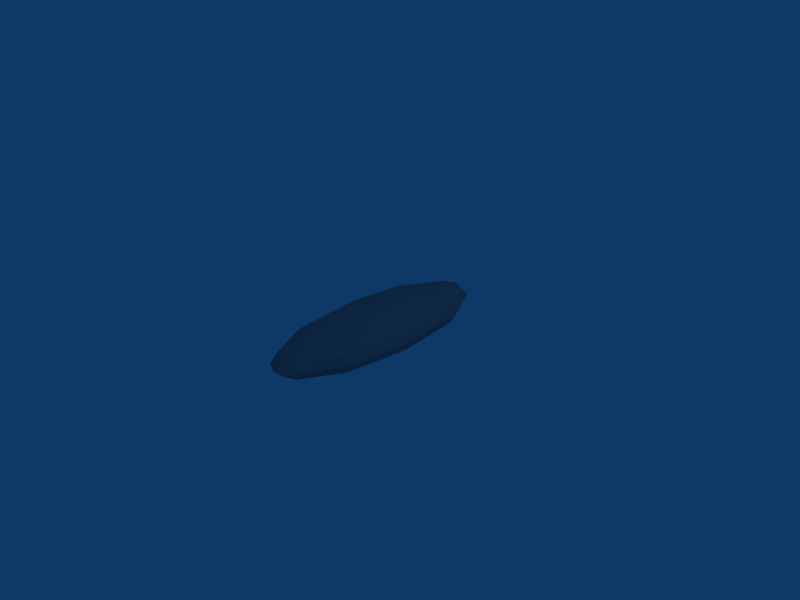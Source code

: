 # Source: redPill.blend  (saved by Blender 2.49.2; exported with 4.5.12 LTS)
import bpy
from mathutils import Matrix  # noqa: F401  (used for matrix-valued properties, if any)

bpy.ops.wm.read_factory_settings(use_empty=True)
scene = bpy.context.scene
scene.name = 'Scene'

# ---- collections
col_collection_1 = bpy.data.collections.new('Collection 1'); scene.collection.children.link(col_collection_1)

# ---- materials (node trees are filled in below, after node groups)
mat_asteroidmat = bpy.data.materials.new('AsteroidMat')
mat_asteroidmat.alpha_threshold = 0.0
mat_asteroidmat.diffuse_color = (0.56, 0.56, 0.56, 1.0)
mat_asteroidmat.roughness = 0.5
mat_asteroidmat.specular_intensity = 0.0
mat_asteroidmat.line_color = (0.0, 0.0, 0.0, 0.75)

# ---- material node trees

# ---- world
world_world = bpy.data.worlds.new('World'); scene.world = world_world
world_world.color = (0.05656, 0.2208, 0.4)
world_world.use_sun_shadow = False
world_world.sun_shadow_jitter_overblur = 0.0
world_world.cycles.sampling_method = 'MANUAL'
world_world.cycles.sample_map_resolution = 256

# ---- cameras
cam_camera = bpy.data.cameras.new('Camera')
cam_camera.passepartout_alpha = 0.2
cam_camera.clip_end = 100.0
cam_camera.lens = 35.0
cam_camera.ortho_scale = 7.314
cam_camera.show_passepartout = False
cam_camera.show_safe_areas = True
cam_camera.dof.focus_distance = 0.0
cam_camera.dof.aperture_fstop = 128.0

# ---- lights
light_spot = bpy.data.lights.new('Spot', 'POINT')
light_spot.transmission_factor = 0.0
light_spot.cutoff_distance = 30.0
light_spot.energy = 100.0
light_spot.shadow_buffer_clip_start = 1.001
light_spot.shadow_soft_size = 1.0
light_spot.shadow_maximum_resolution = 0.006
light_spot.use_absolute_resolution = True
light_spot.cycles.use_multiple_importance_sampling = False

# ---- meshes
me_pillshot = bpy.data.meshes.new('pillShot')
me_pillshot.from_pydata([(0.1575, 1.518e-08, 0.1924), (0.291, 1.518e-08, 0.1473), (0.3802, 1.518e-08, 0.07969), (0.4115, 1.518e-08, -1.559e-08), (0.3802, 1.518e-08, -0.07969), (0.291, 1.518e-08, -0.1473), (0.1575, 1.518e-08, -0.1924), (0.1274, 0.2536, -0.1924), (0.2354, 0.4686, -0.1473), (0.3076, 0.6122, -0.07969), (0.3329, 0.6627, 0.0), (0.3076, 0.6122, 0.07969), (0.2354, 0.4686, 0.1473), (0.1274, 0.2536, 0.1924), (0.04866, 0.4103, 0.1924), (0.08991, 0.7582, 0.1473), (0.1175, 0.9602, 0.07969), (0.1272, 1.039, 0.0), (0.1175, 0.9602, -0.07969), (0.08991, 0.7582, -0.1473), (0.04866, 0.4103, -0.1924), (-0.04866, 0.4103, -0.1924), (-0.08991, 0.7582, -0.1473), (-0.1175, 0.9602, -0.07969), (-0.1272, 1.039, 0.0), (-0.1175, 0.9602, 0.07969), (-0.08991, 0.7582, 0.1473), (-0.04866, 0.4103, 0.1924), (-0.1274, 0.2536, 0.1924), (-0.2354, 0.4686, 0.1473), (-0.3076, 0.6122, 0.07969), (-0.3329, 0.6627, 0.0), (-0.3076, 0.6122, -0.07969), (-0.2354, 0.4686, -0.1473), (-0.1274, 0.2536, -0.1924), (-0.1575, -5.201e-08, -0.1924), (-0.291, -8.561e-08, -0.1473), (-0.3802, -8.561e-08, -0.07969), (-0.4115, -1.864e-07, 0.0), (-0.3802, -8.561e-08, 0.07969), (-0.291, -8.561e-08, 0.1473), (-0.1575, -6.881e-08, 0.1924), (-0.1274, -0.2536, 0.1924), (-0.2354, -0.4686, 0.1473), (-0.3076, -0.6122, 0.07969), (-0.3329, -0.6627, 0.0), (-0.3076, -0.6122, -0.07969), (-0.2354, -0.4686, -0.1473), (-0.1274, -0.2536, -0.1924), (-8.936e-08, -1.498e-07, -0.2082), (-0.04866, -0.4103, -0.1924), (-0.08991, -0.7582, -0.1473), (-0.1175, -0.9602, -0.07969), (-0.1272, -1.039, 0.0), (-0.1175, -0.9602, 0.07969), (-0.08991, -0.7582, 0.1473), (-0.04866, -0.4103, 0.1924), (-7.016e-08, 1.935e-08, 0.2082), (0.04866, -0.4103, 0.1924), (0.08991, -0.7582, 0.1473), (0.1175, -0.9602, 0.07969), (0.1272, -1.039, 0.0), (0.1175, -0.9602, -0.07969), (0.08991, -0.7582, -0.1473), (0.04866, -0.4103, -0.1924), (0.1274, -0.2536, -0.1924), (0.2354, -0.4686, -0.1473), (0.3076, -0.6122, -0.07969), (0.3329, -0.6627, 0.0), (0.3076, -0.6122, 0.07969), (0.2354, -0.4686, 0.1473), (0.1274, -0.2536, 0.1924), (0.2104, -0.4188, 0.3178), (0.3888, -0.7739, 0.2432), (0.508, -1.011, 0.1316), (0.5498, -1.094, 0.0), (0.508, -1.011, -0.1316), (0.3888, -0.7739, -0.2432), (0.2104, -0.4188, -0.3178), (0.08037, -0.6777, -0.3178), (0.1485, -1.214, -0.2432), (0.194, -1.586, -0.1316), (0.21, -1.716, 0.0), (0.194, -1.586, 0.1316), (0.1485, -1.214, 0.2432), (0.08037, -0.6777, 0.3178), (-4.132e-08, 9.508e-08, 0.3608), (-0.08037, -0.6777, 0.3178), (-0.1485, -1.214, 0.2432), (-0.194, -1.586, 0.1316), (-0.21, -1.716, 0.0), (-0.194, -1.586, -0.1316), (-0.1485, -1.214, -0.2432), (-0.08037, -0.6777, -0.3178), (-7.459e-08, -1.854e-07, -0.3608), (-0.2104, -0.4188, -0.3178), (-0.3888, -0.7739, -0.2432), (-0.508, -1.011, -0.1316), (-0.5498, -1.094, 0.0), (-0.508, -1.011, 0.1316), (-0.3888, -0.7739, 0.2432), (-0.2104, -0.4188, 0.3178), (-0.2601, -5.454e-08, 0.3178), (-0.4805, -8.229e-08, 0.2432), (-0.6279, -8.229e-08, 0.1316), (-0.6796, -2.488e-07, 0.0), (-0.6279, -8.229e-08, -0.1316), (-0.4805, -8.229e-08, -0.2432), (-0.2601, -2.679e-08, -0.3178), (-0.2104, 0.4188, -0.3178), (-0.3888, 0.7739, -0.2432), (-0.508, 1.011, -0.1316), (-0.5498, 1.094, 0.0), (-0.508, 1.011, 0.1316), (-0.3888, 0.7739, 0.2432), (-0.2104, 0.4188, 0.3178), (-0.08037, 0.6777, 0.3178), (-0.1485, 1.214, 0.2432), (-0.194, 1.586, 0.1316), (-0.21, 1.716, 0.0), (-0.194, 1.586, -0.1316), (-0.1485, 1.214, -0.2432), (-0.08037, 0.6777, -0.3178), (0.08037, 0.6777, -0.3178), (0.1485, 1.214, -0.2432), (0.194, 1.586, -0.1316), (0.21, 1.716, 0.0), (0.194, 1.586, 0.1316), (0.1485, 1.214, 0.2432), (0.08037, 0.6777, 0.3178), (0.2104, 0.4188, 0.3178), (0.3888, 0.7739, 0.2432), (0.508, 1.011, 0.1316), (0.5498, 1.094, 0.0), (0.508, 1.011, -0.1316), (0.3888, 0.7739, -0.2432), (0.2104, 0.4188, -0.3178), (0.2601, 8.419e-08, -0.3178), (0.4805, 8.419e-08, -0.2432), (0.6279, 8.419e-08, -0.1316), (0.6796, 8.419e-08, -1.503e-08), (0.6279, 8.419e-08, 0.1316), (0.4805, 8.419e-08, 0.2432), (0.2601, 8.419e-08, 0.3178), (2.546e-08, -0.7109, -0.3334), (4.526e-08, -1.273, -0.2551), (5.846e-08, -1.664, -0.1381), (1.508e-07, -1.801, 0.0), (5.846e-08, -1.664, 0.1381), (4.526e-08, -1.273, 0.2551), (3.206e-08, -0.7109, 0.3334), (-6.032e-08, 0.7109, 0.3334), (-7.352e-08, 1.273, 0.2551), (-8.672e-08, 1.664, 0.1381), (-9.991e-08, 1.801, 0.0), (-8.672e-08, 1.664, -0.1381), (-7.352e-08, 1.273, -0.2551), (-6.692e-08, 0.7109, -0.3334), (-3.202e-08, -0.4286, 0.1924), (-2.69e-08, -0.792, 0.1473), (-1.664e-08, -1.003, 0.07969), (4.49e-08, -1.086, 0.0), (-1.664e-08, -1.003, -0.07969), (-2.69e-08, -0.792, -0.1473), (-3.202e-08, -0.4286, -0.1924), (-8.844e-08, 0.4286, -0.1924), (-9.87e-08, 0.792, -0.1473), (-9.87e-08, 1.003, -0.07969), (-1.09e-07, 1.086, 0.0), (-9.87e-08, 1.003, 0.07969), (-9.87e-08, 0.792, 0.1473), (-8.331e-08, 0.4286, 0.1924)], [], [(49, 7, 6), (6, 7, 8, 5), (5, 8, 9, 4), (4, 9, 10, 3), (3, 10, 11, 2), (2, 11, 12, 1), (13, 0, 1, 12), (0, 13, 57), (13, 14, 57), (12, 15, 14, 13), (11, 16, 15, 12), (10, 17, 16, 11), (9, 18, 17, 10), (8, 19, 18, 9), (7, 20, 19, 8), (49, 20, 7), (27, 28, 57), (26, 29, 28, 27), (25, 30, 29, 26), (24, 31, 30, 25), (23, 32, 31, 24), (22, 33, 32, 23), (21, 34, 33, 22), (49, 34, 21), (49, 35, 34), (34, 35, 36, 33), (33, 36, 37, 32), (32, 37, 38, 31), (31, 38, 39, 30), (30, 39, 40, 29), (29, 40, 41, 28), (28, 41, 57), (41, 42, 57), (40, 43, 42, 41), (39, 44, 43, 40), (38, 45, 44, 39), (37, 46, 45, 38), (36, 47, 46, 37), (35, 48, 47, 36), (49, 48, 35), (49, 50, 48), (48, 50, 51, 47), (47, 51, 52, 46), (46, 52, 53, 45), (45, 53, 54, 44), (44, 54, 55, 43), (43, 55, 56, 42), (42, 56, 57), (49, 65, 64), (64, 65, 66, 63), (63, 66, 67, 62), (62, 67, 68, 61), (61, 68, 69, 60), (60, 69, 70, 59), (59, 70, 71, 58), (58, 71, 57), (71, 0, 57), (0, 71, 70, 1), (69, 2, 1, 70), (68, 3, 2, 69), (67, 4, 3, 68), (66, 5, 4, 67), (65, 6, 5, 66), (49, 6, 65), (94, 78, 137), (78, 77, 138, 137), (77, 76, 139, 138), (76, 75, 140, 139), (75, 74, 141, 140), (74, 73, 142, 141), (73, 72, 143, 142), (72, 86, 143), (85, 86, 72), (84, 85, 72, 73), (83, 84, 73, 74), (82, 83, 74, 75), (81, 82, 75, 76), (80, 81, 76, 77), (79, 80, 77, 78), (94, 79, 78), (101, 86, 87), (100, 101, 87, 88), (99, 100, 88, 89), (98, 99, 89, 90), (97, 98, 90, 91), (96, 97, 91, 92), (95, 96, 92, 93), (94, 95, 93), (94, 108, 95), (108, 107, 96, 95), (107, 106, 97, 96), (106, 105, 98, 97), (105, 104, 99, 98), (104, 103, 100, 99), (103, 102, 101, 100), (102, 86, 101), (115, 86, 102), (114, 115, 102, 103), (113, 114, 103, 104), (112, 113, 104, 105), (111, 112, 105, 106), (110, 111, 106, 107), (109, 110, 107, 108), (94, 109, 108), (94, 122, 109), (122, 121, 110, 109), (121, 120, 111, 110), (120, 119, 112, 111), (119, 118, 113, 112), (118, 117, 114, 113), (117, 116, 115, 114), (116, 86, 115), (94, 136, 123), (136, 135, 124, 123), (135, 134, 125, 124), (134, 133, 126, 125), (133, 132, 127, 126), (132, 131, 128, 127), (131, 130, 129, 128), (130, 86, 129), (143, 86, 130), (142, 143, 130, 131), (141, 142, 131, 132), (140, 141, 132, 133), (139, 140, 133, 134), (138, 139, 134, 135), (137, 138, 135, 136), (94, 137, 136), (93, 144, 94), (144, 79, 94), (92, 145, 144, 93), (145, 80, 79, 144), (91, 146, 145, 92), (146, 81, 80, 145), (90, 147, 146, 91), (147, 82, 81, 146), (89, 148, 147, 90), (148, 83, 82, 147), (88, 149, 148, 89), (149, 84, 83, 148), (87, 150, 149, 88), (150, 85, 84, 149), (85, 150, 86), (150, 87, 86), (116, 151, 86), (151, 129, 86), (129, 151, 152, 128), (151, 116, 117, 152), (128, 152, 153, 127), (152, 117, 118, 153), (127, 153, 154, 126), (153, 118, 119, 154), (126, 154, 155, 125), (154, 119, 120, 155), (125, 155, 156, 124), (155, 120, 121, 156), (124, 156, 157, 123), (156, 121, 122, 157), (123, 157, 94), (157, 122, 94), (56, 158, 57), (158, 58, 57), (55, 159, 158, 56), (159, 59, 58, 158), (54, 160, 159, 55), (160, 60, 59, 159), (53, 161, 160, 54), (161, 61, 60, 160), (52, 162, 161, 53), (162, 62, 61, 161), (51, 163, 162, 52), (163, 63, 62, 162), (50, 164, 163, 51), (164, 64, 63, 163), (64, 164, 49), (164, 50, 49), (21, 165, 49), (165, 20, 49), (20, 165, 166, 19), (165, 21, 22, 166), (19, 166, 167, 18), (166, 22, 23, 167), (18, 167, 168, 17), (167, 23, 24, 168), (17, 168, 169, 16), (168, 24, 25, 169), (16, 169, 170, 15), (169, 25, 26, 170), (15, 170, 171, 14), (170, 26, 27, 171), (14, 171, 57), (171, 27, 57)])
_uv = me_pillshot.uv_layers.new(name='UVTex')
_uv.uv.foreach_set('vector', [0.1771, 0.7083, 0.2448, 0.7083, 0.2448, 0.776, 0.1771, 0.7083, 0.2448, 0.7083, 0.2448, 0.776, 0.1771, 0.776, 0.1771, 0.7083, 0.2448, 0.7083, 0.2448, 0.776, 0.1771, 0.776, 0.1771, 0.7083, 0.2448, 0.7083, 0.2448, 0.776, 0.1771, 0.776, 0.1771, 0.7083, 0.2448, 0.7083, 0.2448, 0.776, 0.1771, 0.776, 0.1771, 0.7083, 0.2448, 0.7083, 0.2448, 0.776, 0.1771, 0.776, 0.2448, 0.776, 0.1771, 0.776, 0.1771, 0.7083, 0.2448, 0.7083, 0.1771, 0.7083, 0.2448, 0.7083, 0.2448, 0.776, 0.1771, 0.7083, 0.2448, 0.7083, 0.2448, 0.776, 0.1771, 0.7083, 0.2448, 0.7083, 0.2448, 0.776, 0.1771, 0.776, 0.1771, 0.7083, 0.2448, 0.7083, 0.2448, 0.776, 0.1771, 0.776, 0.1771, 0.7083, 0.2448, 0.7083, 0.2448, 0.776, 0.1771, 0.776, 0.1771, 0.7083, 0.2448, 0.7083, 0.2448, 0.776, 0.1771, 0.776, 0.1771, 0.7083, 0.2448, 0.7083, 0.2448, 0.776, 0.1771, 0.776, 0.1771, 0.7083, 0.2448, 0.7083, 0.2448, 0.776, 0.1771, 0.776, 0.1771, 0.7083, 0.2448, 0.7083, 0.2448, 0.776, 0.1771, 0.7083, 0.2448, 0.7083, 0.2448, 0.776, 0.1771, 0.7083, 0.2448, 0.7083, 0.2448, 0.776, 0.1771, 0.776, 0.1771, 0.7083, 0.2448, 0.7083, 0.2448, 0.776, 0.1771, 0.776, 0.1771, 0.7083, 0.2448, 0.7083, 0.2448, 0.776, 0.1771, 0.776, 0.1771, 0.7083, 0.2448, 0.7083, 0.2448, 0.776, 0.1771, 0.776, 0.1771, 0.7083, 0.2448, 0.7083, 0.2448, 0.776, 0.1771, 0.776, 0.1771, 0.7083, 0.2448, 0.7083, 0.2448, 0.776, 0.1771, 0.776, 0.1771, 0.7083, 0.2448, 0.7083, 0.2448, 0.776, 0.1771, 0.7083, 0.2448, 0.7083, 0.2448, 0.776, 0.1771, 0.7083, 0.2448, 0.7083, 0.2448, 0.776, 0.1771, 0.776, 0.1771, 0.7083, 0.2448, 0.7083, 0.2448, 0.776, 0.1771, 0.776, 0.1771, 0.7083, 0.2448, 0.7083, 0.2448, 0.776, 0.1771, 0.776, 0.1771, 0.7083, 0.2448, 0.7083, 0.2448, 0.776, 0.1771, 0.776, 0.1771, 0.7083, 0.2448, 0.7083, 0.2448, 0.776, 0.1771, 0.776, 0.1771, 0.7083, 0.2448, 0.7083, 0.2448, 0.776, 0.1771, 0.776, 0.1771, 0.7083, 0.2448, 0.7083, 0.2448, 0.776, 0.1771, 0.7083, 0.2448, 0.7083, 0.2448, 0.776, 0.1771, 0.7083, 0.2448, 0.7083, 0.2448, 0.776, 0.1771, 0.776, 0.1771, 0.7083, 0.2448, 0.7083, 0.2448, 0.776, 0.1771, 0.776, 0.1771, 0.7083, 0.2448, 0.7083, 0.2448, 0.776, 0.1771, 0.776, 0.1771, 0.7083, 0.2448, 0.7083, 0.2448, 0.776, 0.1771, 0.776, 0.1771, 0.7083, 0.2448, 0.7083, 0.2448, 0.776, 0.1771, 0.776, 0.1771, 0.7083, 0.2448, 0.7083, 0.2448, 0.776, 0.1771, 0.776, 0.1771, 0.7083, 0.2448, 0.7083, 0.2448, 0.776, 0.1771, 0.7083, 0.2448, 0.7083, 0.2448, 0.776, 0.1771, 0.7083, 0.2448, 0.7083, 0.2448, 0.776, 0.1771, 0.776, 0.1771, 0.7083, 0.2448, 0.7083, 0.2448, 0.776, 0.1771, 0.776, 0.1771, 0.7083, 0.2448, 0.7083, 0.2448, 0.776, 0.1771, 0.776, 0.1771, 0.7083, 0.2448, 0.7083, 0.2448, 0.776, 0.1771, 0.776, 0.1771, 0.7083, 0.2448, 0.7083, 0.2448, 0.776, 0.1771, 0.776, 0.1771, 0.7083, 0.2448, 0.7083, 0.2448, 0.776, 0.1771, 0.776, 0.1771, 0.7083, 0.2448, 0.7083, 0.2448, 0.776, 0.1771, 0.7083, 0.2448, 0.7083, 0.2448, 0.776, 0.1771, 0.7083, 0.2448, 0.7083, 0.2448, 0.776, 0.1771, 0.776, 0.1771, 0.7083, 0.2448, 0.7083, 0.2448, 0.776, 0.1771, 0.776, 0.1771, 0.7083, 0.2448, 0.7083, 0.2448, 0.776, 0.1771, 0.776, 0.1771, 0.7083, 0.2448, 0.7083, 0.2448, 0.776, 0.1771, 0.776, 0.1771, 0.7083, 0.2448, 0.7083, 0.2448, 0.776, 0.1771, 0.776, 0.1771, 0.7083, 0.2448, 0.7083, 0.2448, 0.776, 0.1771, 0.776, 0.1771, 0.7083, 0.2448, 0.7083, 0.2448, 0.776, 0.1771, 0.7083, 0.2448, 0.7083, 0.2448, 0.776, 0.2448, 0.776, 0.1771, 0.776, 0.1771, 0.7083, 0.2448, 0.7083, 0.1771, 0.7083, 0.2448, 0.7083, 0.2448, 0.776, 0.1771, 0.776, 0.1771, 0.7083, 0.2448, 0.7083, 0.2448, 0.776, 0.1771, 0.776, 0.1771, 0.7083, 0.2448, 0.7083, 0.2448, 0.776, 0.1771, 0.776, 0.1771, 0.7083, 0.2448, 0.7083, 0.2448, 0.776, 0.1771, 0.776, 0.1771, 0.7083, 0.2448, 0.7083, 0.2448, 0.776, 0.1771, 0.776, 0.1771, 0.7083, 0.2448, 0.7083, 0.2448, 0.776, 0.5958, 0.4666, 0.5996, 0.4666, 0.5996, 0.4705, 0.5958, 0.4666, 0.5996, 0.4666, 0.5996, 0.4705, 0.5958, 0.4705, 0.5958, 0.4666, 0.5996, 0.4666, 0.5996, 0.4705, 0.5958, 0.4705, 0.5958, 0.4666, 0.5996, 0.4666, 0.5996, 0.4705, 0.5958, 0.4705, 0.5958, 0.4666, 0.5996, 0.4666, 0.5996, 0.4705, 0.5958, 0.4705, 0.5958, 0.4666, 0.5996, 0.4666, 0.5996, 0.4705, 0.5958, 0.4705, 0.5958, 0.4666, 0.5996, 0.4666, 0.5996, 0.4705, 0.5958, 0.4705, 0.5958, 0.4666, 0.5996, 0.4666, 0.5996, 0.4705, 0.5958, 0.4666, 0.5996, 0.4666, 0.5996, 0.4705, 0.5958, 0.4666, 0.5996, 0.4666, 0.5996, 0.4705, 0.5958, 0.4705, 0.5958, 0.4666, 0.5996, 0.4666, 0.5996, 0.4705, 0.5958, 0.4705, 0.5958, 0.4666, 0.5996, 0.4666, 0.5996, 0.4705, 0.5958, 0.4705, 0.5958, 0.4666, 0.5996, 0.4666, 0.5996, 0.4705, 0.5958, 0.4705, 0.5958, 0.4666, 0.5996, 0.4666, 0.5996, 0.4705, 0.5958, 0.4705, 0.5958, 0.4666, 0.5996, 0.4666, 0.5996, 0.4705, 0.5958, 0.4705, 0.5958, 0.4666, 0.5996, 0.4666, 0.5996, 0.4705, 0.5958, 0.4666, 0.5996, 0.4666, 0.5996, 0.4705, 0.5958, 0.4666, 0.5996, 0.4666, 0.5996, 0.4705, 0.5958, 0.4705, 0.5958, 0.4666, 0.5996, 0.4666, 0.5996, 0.4705, 0.5958, 0.4705, 0.5958, 0.4666, 0.5996, 0.4666, 0.5996, 0.4705, 0.5958, 0.4705, 0.5958, 0.4666, 0.5996, 0.4666, 0.5996, 0.4705, 0.5958, 0.4705, 0.5958, 0.4666, 0.5996, 0.4666, 0.5996, 0.4705, 0.5958, 0.4705, 0.5958, 0.4666, 0.5996, 0.4666, 0.5996, 0.4705, 0.5958, 0.4705, 0.5958, 0.4666, 0.5996, 0.4666, 0.5996, 0.4705, 0.5958, 0.4666, 0.5996, 0.4666, 0.5996, 0.4705, 0.5958, 0.4666, 0.5996, 0.4666, 0.5996, 0.4705, 0.5958, 0.4705, 0.5958, 0.4666, 0.5996, 0.4666, 0.5996, 0.4705, 0.5958, 0.4705, 0.5958, 0.4666, 0.5996, 0.4666, 0.5996, 0.4705, 0.5958, 0.4705, 0.5958, 0.4666, 0.5996, 0.4666, 0.5996, 0.4705, 0.5958, 0.4705, 0.5958, 0.4666, 0.5996, 0.4666, 0.5996, 0.4705, 0.5958, 0.4705, 0.5958, 0.4666, 0.5996, 0.4666, 0.5996, 0.4705, 0.5958, 0.4705, 0.5958, 0.4666, 0.5996, 0.4666, 0.5996, 0.4705, 0.5958, 0.4666, 0.5996, 0.4666, 0.5996, 0.4705, 0.5958, 0.4666, 0.5996, 0.4666, 0.5996, 0.4705, 0.5958, 0.4705, 0.5958, 0.4666, 0.5996, 0.4666, 0.5996, 0.4705, 0.5958, 0.4705, 0.5958, 0.4666, 0.5996, 0.4666, 0.5996, 0.4705, 0.5958, 0.4705, 0.5958, 0.4666, 0.5996, 0.4666, 0.5996, 0.4705, 0.5958, 0.4705, 0.5958, 0.4666, 0.5996, 0.4666, 0.5996, 0.4705, 0.5958, 0.4705, 0.5958, 0.4666, 0.5996, 0.4666, 0.5996, 0.4705, 0.5958, 0.4705, 0.5958, 0.4666, 0.5996, 0.4666, 0.5996, 0.4705, 0.5958, 0.4666, 0.5996, 0.4666, 0.5996, 0.4705, 0.5958, 0.4666, 0.5996, 0.4666, 0.5996, 0.4705, 0.5958, 0.4705, 0.5958, 0.4666, 0.5996, 0.4666, 0.5996, 0.4705, 0.5958, 0.4705, 0.5958, 0.4666, 0.5996, 0.4666, 0.5996, 0.4705, 0.5958, 0.4705, 0.5958, 0.4666, 0.5996, 0.4666, 0.5996, 0.4705, 0.5958, 0.4705, 0.5958, 0.4666, 0.5996, 0.4666, 0.5996, 0.4705, 0.5958, 0.4705, 0.5958, 0.4666, 0.5996, 0.4666, 0.5996, 0.4705, 0.5958, 0.4705, 0.5958, 0.4666, 0.5996, 0.4666, 0.5996, 0.4705, 0.5958, 0.4666, 0.5996, 0.4666, 0.5996, 0.4705, 0.5958, 0.4666, 0.5996, 0.4666, 0.5996, 0.4705, 0.5958, 0.4705, 0.5958, 0.4666, 0.5996, 0.4666, 0.5996, 0.4705, 0.5958, 0.4705, 0.5958, 0.4666, 0.5996, 0.4666, 0.5996, 0.4705, 0.5958, 0.4705, 0.5958, 0.4666, 0.5996, 0.4666, 0.5996, 0.4705, 0.5958, 0.4705, 0.5958, 0.4666, 0.5996, 0.4666, 0.5996, 0.4705, 0.5958, 0.4705, 0.5958, 0.4666, 0.5996, 0.4666, 0.5996, 0.4705, 0.5958, 0.4705, 0.5958, 0.4666, 0.5996, 0.4666, 0.5996, 0.4705, 0.5958, 0.4666, 0.5996, 0.4666, 0.5996, 0.4705, 0.5958, 0.4666, 0.5996, 0.4666, 0.5996, 0.4705, 0.5958, 0.4705, 0.5958, 0.4666, 0.5996, 0.4666, 0.5996, 0.4705, 0.5958, 0.4705, 0.5958, 0.4666, 0.5996, 0.4666, 0.5996, 0.4705, 0.5958, 0.4705, 0.5958, 0.4666, 0.5996, 0.4666, 0.5996, 0.4705, 0.5958, 0.4705, 0.5958, 0.4666, 0.5996, 0.4666, 0.5996, 0.4705, 0.5958, 0.4705, 0.5958, 0.4666, 0.5996, 0.4666, 0.5996, 0.4705, 0.5958, 0.4705, 0.5958, 0.4666, 0.5996, 0.4666, 0.5996, 0.4705, 0.5996, 0.4666, 0.5996, 0.4686, 0.5958, 0.4666, 0.5996, 0.4686, 0.5996, 0.4705, 0.5958, 0.4666, 0.5996, 0.4666, 0.5996, 0.4686, 0.5958, 0.4686, 0.5958, 0.4666, 0.5996, 0.4686, 0.5996, 0.4705, 0.5958, 0.4705, 0.5958, 0.4686, 0.5996, 0.4666, 0.5996, 0.4686, 0.5958, 0.4686, 0.5958, 0.4666, 0.5996, 0.4686, 0.5996, 0.4705, 0.5958, 0.4705, 0.5958, 0.4686, 0.5996, 0.4666, 0.5996, 0.4686, 0.5958, 0.4686, 0.5958, 0.4666, 0.5996, 0.4686, 0.5996, 0.4705, 0.5958, 0.4705, 0.5958, 0.4686, 0.5996, 0.4666, 0.5996, 0.4686, 0.5958, 0.4686, 0.5958, 0.4666, 0.5996, 0.4686, 0.5996, 0.4705, 0.5958, 0.4705, 0.5958, 0.4686, 0.5996, 0.4666, 0.5996, 0.4686, 0.5958, 0.4686, 0.5958, 0.4666, 0.5996, 0.4686, 0.5996, 0.4705, 0.5958, 0.4705, 0.5958, 0.4686, 0.5996, 0.4666, 0.5996, 0.4686, 0.5958, 0.4686, 0.5958, 0.4666, 0.5996, 0.4686, 0.5996, 0.4705, 0.5958, 0.4705, 0.5958, 0.4686, 0.5996, 0.4705, 0.5977, 0.4686, 0.5996, 0.4666, 0.5977, 0.4686, 0.5958, 0.4666, 0.5996, 0.4666, 0.5996, 0.4705, 0.5977, 0.4686, 0.5996, 0.4666, 0.5977, 0.4686, 0.5958, 0.4666, 0.5996, 0.4666, 0.5996, 0.4666, 0.5996, 0.4686, 0.5958, 0.4686, 0.5958, 0.4666, 0.5996, 0.4686, 0.5996, 0.4705, 0.5958, 0.4705, 0.5958, 0.4686, 0.5996, 0.4666, 0.5996, 0.4686, 0.5958, 0.4686, 0.5958, 0.4666, 0.5996, 0.4686, 0.5996, 0.4705, 0.5958, 0.4705, 0.5958, 0.4686, 0.5996, 0.4666, 0.5996, 0.4686, 0.5958, 0.4686, 0.5958, 0.4666, 0.5996, 0.4686, 0.5996, 0.4705, 0.5958, 0.4705, 0.5958, 0.4686, 0.5996, 0.4666, 0.5996, 0.4686, 0.5958, 0.4686, 0.5958, 0.4666, 0.5996, 0.4686, 0.5996, 0.4705, 0.5958, 0.4705, 0.5958, 0.4686, 0.5996, 0.4666, 0.5996, 0.4686, 0.5958, 0.4686, 0.5958, 0.4666, 0.5996, 0.4686, 0.5996, 0.4705, 0.5958, 0.4705, 0.5958, 0.4686, 0.5996, 0.4666, 0.5996, 0.4686, 0.5958, 0.4686, 0.5958, 0.4666, 0.5996, 0.4686, 0.5996, 0.4705, 0.5958, 0.4705, 0.5958, 0.4686, 0.5996, 0.4666, 0.5996, 0.4686, 0.5958, 0.4666, 0.5996, 0.4686, 0.5996, 0.4705, 0.5958, 0.4666, 0.1771, 0.7083, 0.2109, 0.7083, 0.2448, 0.776, 0.2109, 0.7083, 0.2448, 0.7083, 0.2448, 0.776, 0.1771, 0.7083, 0.2109, 0.7083, 0.2109, 0.776, 0.1771, 0.776, 0.2109, 0.7083, 0.2448, 0.7083, 0.2448, 0.776, 0.2109, 0.776, 0.1771, 0.7083, 0.2109, 0.7083, 0.2109, 0.776, 0.1771, 0.776, 0.2109, 0.7083, 0.2448, 0.7083, 0.2448, 0.776, 0.2109, 0.776, 0.1771, 0.7083, 0.2109, 0.7083, 0.2109, 0.776, 0.1771, 0.776, 0.2109, 0.7083, 0.2448, 0.7083, 0.2448, 0.776, 0.2109, 0.776, 0.1771, 0.7083, 0.2109, 0.7083, 0.2109, 0.776, 0.1771, 0.776, 0.2109, 0.7083, 0.2448, 0.7083, 0.2448, 0.776, 0.2109, 0.776, 0.1771, 0.7083, 0.2109, 0.7083, 0.2109, 0.776, 0.1771, 0.776, 0.2109, 0.7083, 0.2448, 0.7083, 0.2448, 0.776, 0.2109, 0.776, 0.1771, 0.7083, 0.2109, 0.7083, 0.2109, 0.776, 0.1771, 0.776, 0.2109, 0.7083, 0.2448, 0.7083, 0.2448, 0.776, 0.2109, 0.776, 0.2448, 0.7083, 0.2448, 0.7422, 0.1771, 0.7083, 0.2448, 0.7422, 0.2448, 0.776, 0.1771, 0.7083, 0.2448, 0.7083, 0.2448, 0.7422, 0.1771, 0.7083, 0.2448, 0.7422, 0.2448, 0.776, 0.1771, 0.7083, 0.1771, 0.7083, 0.2109, 0.7083, 0.2109, 0.776, 0.1771, 0.776, 0.2109, 0.7083, 0.2448, 0.7083, 0.2448, 0.776, 0.2109, 0.776, 0.1771, 0.7083, 0.2109, 0.7083, 0.2109, 0.776, 0.1771, 0.776, 0.2109, 0.7083, 0.2448, 0.7083, 0.2448, 0.776, 0.2109, 0.776, 0.1771, 0.7083, 0.2109, 0.7083, 0.2109, 0.776, 0.1771, 0.776, 0.2109, 0.7083, 0.2448, 0.7083, 0.2448, 0.776, 0.2109, 0.776, 0.1771, 0.7083, 0.2109, 0.7083, 0.2109, 0.776, 0.1771, 0.776, 0.2109, 0.7083, 0.2448, 0.7083, 0.2448, 0.776, 0.2109, 0.776, 0.1771, 0.7083, 0.2109, 0.7083, 0.2109, 0.776, 0.1771, 0.776, 0.2109, 0.7083, 0.2448, 0.7083, 0.2448, 0.776, 0.2109, 0.776, 0.1771, 0.7083, 0.2109, 0.7083, 0.2109, 0.776, 0.1771, 0.776, 0.2109, 0.7083, 0.2448, 0.7083, 0.2448, 0.776, 0.2109, 0.776, 0.1771, 0.7083, 0.2109, 0.7083, 0.2448, 0.776, 0.2109, 0.7083, 0.2448, 0.7083, 0.2448, 0.776])
me_pillshot.materials.append(mat_asteroidmat)
me_pillshot.use_remesh_preserve_volume = False
me_pillshot.use_remesh_preserve_attributes = False
me_pillshot.use_mirror_vertex_groups = False
me_pillshot.update()

# ---- objects
ob_pillshot = bpy.data.objects.new('pillShot', me_pillshot)
ob_lamp = bpy.data.objects.new('Lamp', light_spot)
ob_camera = bpy.data.objects.new('Camera', cam_camera)

# ---- transforms, parenting, visibility, modifiers, constraints
ob_pillshot.location = (0.0, 0.0, 0.0)
ob_pillshot.lock_rotations_4d = False
ob_pillshot.empty_display_type = 'ARROWS'
ob_pillshot.lineart.crease_threshold = 0.0
ob_lamp.location = (4.076, 1.005, 5.904)
ob_lamp.rotation_euler = (0.6503, 0.05522, 1.866)
ob_lamp.lock_rotations_4d = False
ob_lamp.empty_display_type = 'ARROWS'
ob_lamp.color = (0.0, 0.0, 0.0, 0.0)
ob_lamp.lineart.crease_threshold = 0.0
ob_camera.location = (7.481, -6.508, 5.344)
ob_camera.rotation_euler = (1.109, 0.01082, 0.8149)
ob_camera.lock_rotations_4d = False
ob_camera.empty_display_type = 'ARROWS'
ob_camera.color = (0.0, 0.0, 0.0, 0.0)
ob_camera.display_type = 'WIRE'
ob_camera.lineart.crease_threshold = 0.0

# ---- collection membership
col_collection_1.objects.link(ob_pillshot)
col_collection_1.objects.link(ob_lamp)
col_collection_1.objects.link(ob_camera)

# ---- scene / render settings (as saved in the file)
scene.camera = ob_camera
scene.frame_start = 1; scene.frame_end = 250; scene.frame_set(1)
scene.render.engine = 'BLENDER_EEVEE_NEXT'
scene.render.image_settings.file_format = 'JPEG'
scene.render.image_settings.color_mode = 'RGB'
scene.render.image_settings.compression = 90
scene.render.resolution_x = 800
scene.render.resolution_y = 600
scene.render.pixel_aspect_x = 100.0
scene.render.pixel_aspect_y = 100.0
scene.render.fps = 25
scene.render.dither_intensity = 0.0
scene.render.use_compositing = False
scene.render.use_sequencer = False
scene.render.bake_margin = 2
scene.render.bake_bias = 0.0
scene.render.use_stamp_time = False
scene.render.use_stamp_date = False
scene.render.use_stamp_frame = False
scene.render.use_stamp_camera = False
scene.render.use_stamp_scene = False
scene.render.use_stamp_filename = False
scene.render.use_stamp_render_time = False
scene.render.stamp_font_size = 0
scene.cycles.use_denoising = False
scene.cycles.samples = 10
scene.cycles.sampling_pattern = 'TABULATED_SOBOL'
scene.cycles.light_sampling_threshold = 0.0
scene.cycles.use_adaptive_sampling = False
scene.cycles.use_light_tree = False
scene.cycles.blur_glossy = 0.0
scene.cycles.volume_bounces = 1
scene.cycles.pixel_filter_type = 'GAUSSIAN'
scene.cycles.sample_clamp_indirect = 0.0
scene.view_settings.view_transform = 'Raw'
bpy.context.view_layer.update()
